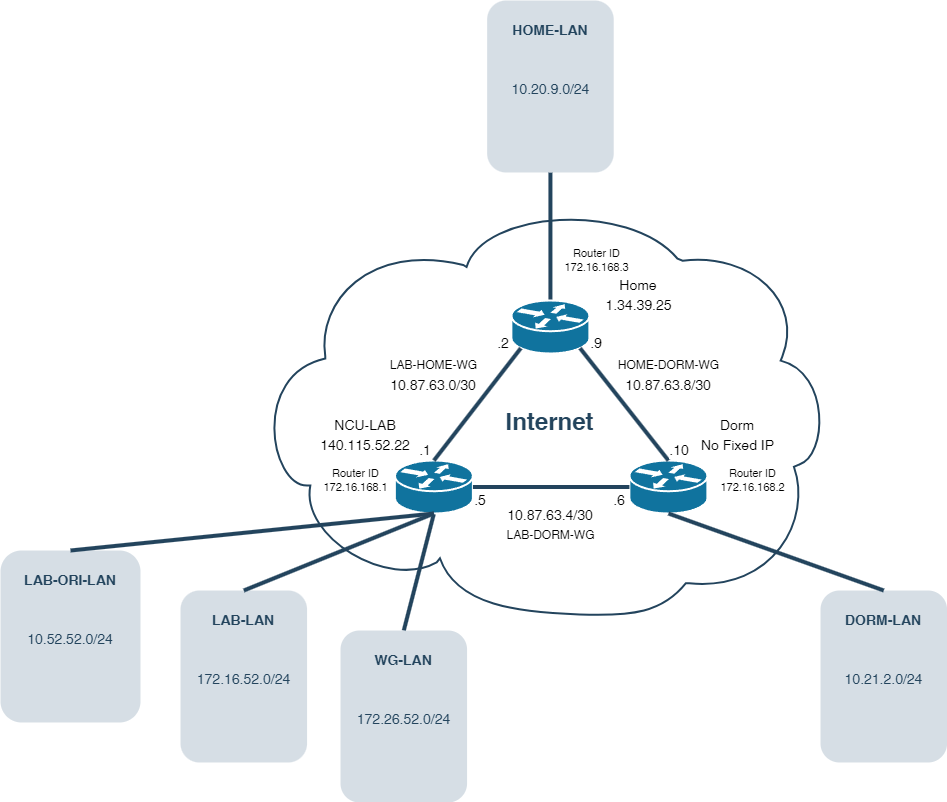

The diagram above was exported from draw.io. Its source (the exported page's mxGraphModel, read from the mxfile embedded in the PNG):
<mxGraphModel dx="2345" dy="949" grid="1" gridSize="10" guides="1" tooltips="1" connect="1" arrows="1" fold="1" page="1" pageScale="1" pageWidth="827" pageHeight="1169" background="none" math="0" shadow="0">
  <root>
    <mxCell id="0" />
    <mxCell id="1" parent="0" />
    <mxCell id="2109" value="" style="shape=mxgraph.cisco.storage.cloud;html=1;dashed=0;strokeColor=#23445D;fillColor=#ffffff;strokeWidth=2;fontFamily=Helvetica;fontSize=24;fontColor=#23445D;align=center;fontStyle=1" parent="1" vertex="1">
      <mxGeometry x="510" y="250" width="580" height="416" as="geometry" />
    </mxCell>
    <mxCell id="bn3MIN4MC_p7AoqIA86E-2337" style="edgeStyle=none;rounded=1;orthogonalLoop=1;jettySize=auto;html=1;exitX=0.5;exitY=0;exitDx=0;exitDy=0;entryX=0.5;entryY=1;entryDx=0;entryDy=0;entryPerimeter=0;strokeColor=#23445D;strokeWidth=4;align=center;verticalAlign=middle;fontFamily=Helvetica;fontSize=11;fontColor=default;labelBackgroundColor=default;endArrow=none;endFill=0;" edge="1" parent="1" source="bn3MIN4MC_p7AoqIA86E-2330" target="2134">
      <mxGeometry relative="1" as="geometry" />
    </mxCell>
    <mxCell id="bn3MIN4MC_p7AoqIA86E-2310" style="edgeStyle=none;rounded=1;orthogonalLoop=1;jettySize=auto;html=1;exitX=0.5;exitY=0;exitDx=0;exitDy=0;exitPerimeter=0;entryX=0.5;entryY=1;entryDx=0;entryDy=0;strokeColor=#23445D;strokeWidth=4;align=center;verticalAlign=middle;fontFamily=Helvetica;fontSize=11;fontColor=default;labelBackgroundColor=default;endArrow=none;endFill=0;" edge="1" parent="1" source="2132" target="bn3MIN4MC_p7AoqIA86E-2301">
      <mxGeometry relative="1" as="geometry" />
    </mxCell>
    <mxCell id="2132" value="" style="shape=mxgraph.cisco.routers.router;html=1;dashed=0;fillColor=#10739E;strokeColor=#ffffff;strokeWidth=2;verticalLabelPosition=bottom;verticalAlign=top;fontFamily=Helvetica;fontSize=36;fontColor=#FFB366" parent="1" vertex="1">
      <mxGeometry x="770.9300000000001" y="350" width="78" height="53" as="geometry" />
    </mxCell>
    <mxCell id="2134" value="" style="shape=mxgraph.cisco.routers.router;html=1;dashed=0;fillColor=#10739E;strokeColor=#ffffff;strokeWidth=2;verticalLabelPosition=bottom;verticalAlign=top;fontFamily=Helvetica;fontSize=36;fontColor=#FFB366" parent="1" vertex="1">
      <mxGeometry x="654.4300000000001" y="510" width="78" height="53" as="geometry" />
    </mxCell>
    <mxCell id="bn3MIN4MC_p7AoqIA86E-2270" value="" style="shape=mxgraph.cisco.routers.router;html=1;dashed=0;fillColor=#10739E;strokeColor=#ffffff;strokeWidth=2;verticalLabelPosition=bottom;verticalAlign=top;fontFamily=Helvetica;fontSize=36;fontColor=#FFB366" vertex="1" parent="1">
      <mxGeometry x="888.9300000000001" y="510" width="78" height="53" as="geometry" />
    </mxCell>
    <mxCell id="bn3MIN4MC_p7AoqIA86E-2280" style="edgeStyle=none;rounded=1;orthogonalLoop=1;jettySize=auto;html=1;exitX=1;exitY=0.5;exitDx=0;exitDy=0;exitPerimeter=0;entryX=0;entryY=0.5;entryDx=0;entryDy=0;entryPerimeter=0;strokeColor=#23445D;strokeWidth=4;align=center;verticalAlign=middle;fontFamily=Helvetica;fontSize=11;fontColor=default;labelBackgroundColor=default;endArrow=none;endFill=0;" edge="1" parent="1" source="2134" target="bn3MIN4MC_p7AoqIA86E-2270">
      <mxGeometry relative="1" as="geometry" />
    </mxCell>
    <mxCell id="bn3MIN4MC_p7AoqIA86E-2281" style="edgeStyle=none;rounded=1;orthogonalLoop=1;jettySize=auto;html=1;exitX=0.12;exitY=0.9;exitDx=0;exitDy=0;exitPerimeter=0;entryX=0.5;entryY=0;entryDx=0;entryDy=0;entryPerimeter=0;strokeColor=#23445D;strokeWidth=4;align=center;verticalAlign=middle;fontFamily=Helvetica;fontSize=11;fontColor=default;labelBackgroundColor=default;endArrow=none;endFill=0;" edge="1" parent="1" source="2132" target="2134">
      <mxGeometry relative="1" as="geometry" />
    </mxCell>
    <mxCell id="bn3MIN4MC_p7AoqIA86E-2282" style="edgeStyle=none;rounded=1;orthogonalLoop=1;jettySize=auto;html=1;exitX=0.88;exitY=0.9;exitDx=0;exitDy=0;exitPerimeter=0;entryX=0.5;entryY=0;entryDx=0;entryDy=0;entryPerimeter=0;strokeColor=#23445D;strokeWidth=4;align=center;verticalAlign=middle;fontFamily=Helvetica;fontSize=11;fontColor=default;labelBackgroundColor=default;endArrow=none;endFill=0;" edge="1" parent="1" source="2132" target="bn3MIN4MC_p7AoqIA86E-2270">
      <mxGeometry relative="1" as="geometry" />
    </mxCell>
    <mxCell id="bn3MIN4MC_p7AoqIA86E-2285" value="&lt;font style=&quot;font-size: 24px;&quot; color=&quot;#23445d&quot;&gt;Internet&lt;/font&gt;" style="rounded=1;whiteSpace=wrap;html=1;strokeColor=none;fillColor=none;fontSize=14;fontColor=#742B21;align=center;fontStyle=1;arcSize=50;" vertex="1" parent="1">
      <mxGeometry x="773.4300000000001" y="461" width="73" height="19" as="geometry" />
    </mxCell>
    <mxCell id="bn3MIN4MC_p7AoqIA86E-2287" value="&lt;font style=&quot;font-size: 14px;&quot;&gt;140.115.52.22&lt;/font&gt;" style="text;html=1;align=center;verticalAlign=middle;whiteSpace=wrap;rounded=0;fontFamily=Helvetica;fontSize=11;fontColor=default;labelBackgroundColor=default;" vertex="1" parent="1">
      <mxGeometry x="574.78" y="480" width="100" height="30" as="geometry" />
    </mxCell>
    <mxCell id="bn3MIN4MC_p7AoqIA86E-2288" value="&lt;font style=&quot;font-size: 14px;&quot;&gt;Home&lt;/font&gt;" style="text;html=1;align=center;verticalAlign=middle;whiteSpace=wrap;rounded=0;fontFamily=Helvetica;fontSize=11;fontColor=default;labelBackgroundColor=default;" vertex="1" parent="1">
      <mxGeometry x="868.4300000000001" y="320" width="60" height="30" as="geometry" />
    </mxCell>
    <mxCell id="bn3MIN4MC_p7AoqIA86E-2289" value="&lt;font style=&quot;font-size: 14px;&quot;&gt;1.34.39.25&lt;/font&gt;" style="text;html=1;align=center;verticalAlign=middle;whiteSpace=wrap;rounded=0;fontFamily=Helvetica;fontSize=11;fontColor=default;labelBackgroundColor=default;" vertex="1" parent="1">
      <mxGeometry x="848.9300000000001" y="340" width="99" height="30" as="geometry" />
    </mxCell>
    <mxCell id="bn3MIN4MC_p7AoqIA86E-2290" value="&lt;font style=&quot;font-size: 14px;&quot;&gt;Dorm&lt;/font&gt;" style="text;html=1;align=center;verticalAlign=middle;whiteSpace=wrap;rounded=0;fontFamily=Helvetica;fontSize=11;fontColor=default;labelBackgroundColor=default;" vertex="1" parent="1">
      <mxGeometry x="967.43" y="459.5" width="60" height="30" as="geometry" />
    </mxCell>
    <mxCell id="bn3MIN4MC_p7AoqIA86E-2291" value="&lt;font style=&quot;font-size: 14px;&quot;&gt;NCU-LAB&lt;/font&gt;" style="text;html=1;align=center;verticalAlign=middle;whiteSpace=wrap;rounded=0;fontFamily=Helvetica;fontSize=11;fontColor=default;labelBackgroundColor=default;" vertex="1" parent="1">
      <mxGeometry x="589.78" y="459.5" width="70" height="30" as="geometry" />
    </mxCell>
    <mxCell id="bn3MIN4MC_p7AoqIA86E-2292" value="&lt;font style=&quot;font-size: 14px;&quot;&gt;No Fixed IP&lt;/font&gt;" style="text;html=1;align=center;verticalAlign=middle;whiteSpace=wrap;rounded=0;fontFamily=Helvetica;fontSize=11;fontColor=default;labelBackgroundColor=default;" vertex="1" parent="1">
      <mxGeometry x="947.93" y="480" width="99" height="30" as="geometry" />
    </mxCell>
    <mxCell id="bn3MIN4MC_p7AoqIA86E-2309" value="" style="group" vertex="1" connectable="0" parent="1">
      <mxGeometry x="746.65" y="50" width="126.57" height="172" as="geometry" />
    </mxCell>
    <mxCell id="bn3MIN4MC_p7AoqIA86E-2301" value="&lt;font style=&quot;font-size: 14px;&quot;&gt;10.20.9.0/24&lt;/font&gt;" style="rounded=1;whiteSpace=wrap;html=1;strokeColor=none;fillColor=#BAC8D3;fontSize=24;fontColor=#23445D;align=center;opacity=60;" vertex="1" parent="bn3MIN4MC_p7AoqIA86E-2309">
      <mxGeometry width="126.57" height="172" as="geometry" />
    </mxCell>
    <mxCell id="bn3MIN4MC_p7AoqIA86E-2302" value="&lt;font color=&quot;#23445d&quot;&gt;HOME-LAN&lt;/font&gt;" style="rounded=1;whiteSpace=wrap;html=1;strokeColor=none;fillColor=none;fontSize=14;fontColor=#742B21;align=center;fontStyle=1" vertex="1" parent="bn3MIN4MC_p7AoqIA86E-2309">
      <mxGeometry x="18.220000000000027" y="20" width="90.14" height="19" as="geometry" />
    </mxCell>
    <mxCell id="bn3MIN4MC_p7AoqIA86E-2303" style="edgeStyle=orthogonalEdgeStyle;curved=1;rounded=0;jumpStyle=none;html=1;exitX=0.75;exitY=0;entryX=0.75;entryY=0;shadow=0;labelBackgroundColor=#ffffff;startArrow=none;startFill=0;endArrow=none;endFill=0;endSize=10;jettySize=auto;orthogonalLoop=1;strokeColor=#23445D;strokeWidth=2;fillColor=#F08705;fontFamily=Helvetica;fontSize=25;fontColor=#23445D;align=left;" edge="1" parent="bn3MIN4MC_p7AoqIA86E-2309" source="bn3MIN4MC_p7AoqIA86E-2302" target="bn3MIN4MC_p7AoqIA86E-2302">
      <mxGeometry relative="1" as="geometry" />
    </mxCell>
    <mxCell id="bn3MIN4MC_p7AoqIA86E-2304" style="edgeStyle=none;rounded=1;orthogonalLoop=1;jettySize=auto;html=1;exitX=0.75;exitY=1;exitDx=0;exitDy=0;strokeColor=#23445D;strokeWidth=4;align=center;verticalAlign=middle;fontFamily=Helvetica;fontSize=11;fontColor=default;labelBackgroundColor=default;endArrow=none;endFill=0;" edge="1" parent="bn3MIN4MC_p7AoqIA86E-2309" source="bn3MIN4MC_p7AoqIA86E-2302" target="bn3MIN4MC_p7AoqIA86E-2302">
      <mxGeometry relative="1" as="geometry" />
    </mxCell>
    <mxCell id="bn3MIN4MC_p7AoqIA86E-2311" value="" style="group" vertex="1" connectable="0" parent="1">
      <mxGeometry x="1080" y="640" width="126.57" height="172" as="geometry" />
    </mxCell>
    <mxCell id="bn3MIN4MC_p7AoqIA86E-2312" value="&lt;font style=&quot;font-size: 14px;&quot;&gt;10.21.2.0/24&lt;/font&gt;" style="rounded=1;whiteSpace=wrap;html=1;strokeColor=none;fillColor=#BAC8D3;fontSize=24;fontColor=#23445D;align=center;opacity=60;" vertex="1" parent="bn3MIN4MC_p7AoqIA86E-2311">
      <mxGeometry width="126.57" height="172" as="geometry" />
    </mxCell>
    <mxCell id="bn3MIN4MC_p7AoqIA86E-2313" value="&lt;font color=&quot;#23445d&quot;&gt;DORM-LAN&lt;/font&gt;" style="rounded=1;whiteSpace=wrap;html=1;strokeColor=none;fillColor=none;fontSize=14;fontColor=#742B21;align=center;fontStyle=1" vertex="1" parent="bn3MIN4MC_p7AoqIA86E-2311">
      <mxGeometry x="18.220000000000027" y="20" width="90.14" height="19" as="geometry" />
    </mxCell>
    <mxCell id="bn3MIN4MC_p7AoqIA86E-2314" style="edgeStyle=orthogonalEdgeStyle;curved=1;rounded=0;jumpStyle=none;html=1;exitX=0.75;exitY=0;entryX=0.75;entryY=0;shadow=0;labelBackgroundColor=#ffffff;startArrow=none;startFill=0;endArrow=none;endFill=0;endSize=10;jettySize=auto;orthogonalLoop=1;strokeColor=#23445D;strokeWidth=2;fillColor=#F08705;fontFamily=Helvetica;fontSize=25;fontColor=#23445D;align=left;" edge="1" parent="bn3MIN4MC_p7AoqIA86E-2311" source="bn3MIN4MC_p7AoqIA86E-2313" target="bn3MIN4MC_p7AoqIA86E-2313">
      <mxGeometry relative="1" as="geometry" />
    </mxCell>
    <mxCell id="bn3MIN4MC_p7AoqIA86E-2315" style="edgeStyle=none;rounded=1;orthogonalLoop=1;jettySize=auto;html=1;exitX=0.75;exitY=1;exitDx=0;exitDy=0;strokeColor=#23445D;strokeWidth=4;align=center;verticalAlign=middle;fontFamily=Helvetica;fontSize=11;fontColor=default;labelBackgroundColor=default;endArrow=none;endFill=0;" edge="1" parent="bn3MIN4MC_p7AoqIA86E-2311" source="bn3MIN4MC_p7AoqIA86E-2313" target="bn3MIN4MC_p7AoqIA86E-2313">
      <mxGeometry relative="1" as="geometry" />
    </mxCell>
    <mxCell id="bn3MIN4MC_p7AoqIA86E-2319" value="" style="group" vertex="1" connectable="0" parent="1">
      <mxGeometry x="260" y="600" width="140" height="172" as="geometry" />
    </mxCell>
    <mxCell id="bn3MIN4MC_p7AoqIA86E-2320" value="&lt;font style=&quot;font-size: 14px;&quot;&gt;10.52.52.0/24&lt;/font&gt;" style="rounded=1;whiteSpace=wrap;html=1;strokeColor=none;fillColor=#BAC8D3;fontSize=24;fontColor=#23445D;align=center;opacity=60;" vertex="1" parent="bn3MIN4MC_p7AoqIA86E-2319">
      <mxGeometry width="140" height="172" as="geometry" />
    </mxCell>
    <mxCell id="bn3MIN4MC_p7AoqIA86E-2321" value="&lt;font color=&quot;#23445d&quot;&gt;LAB-ORI-LAN&lt;/font&gt;" style="rounded=1;whiteSpace=wrap;html=1;strokeColor=none;fillColor=none;fontSize=14;fontColor=#742B21;align=center;fontStyle=1" vertex="1" parent="bn3MIN4MC_p7AoqIA86E-2319">
      <mxGeometry x="14.11" y="20" width="111.78" height="19" as="geometry" />
    </mxCell>
    <mxCell id="bn3MIN4MC_p7AoqIA86E-2322" style="edgeStyle=orthogonalEdgeStyle;curved=1;rounded=0;jumpStyle=none;html=1;exitX=0.75;exitY=0;entryX=0.75;entryY=0;shadow=0;labelBackgroundColor=#ffffff;startArrow=none;startFill=0;endArrow=none;endFill=0;endSize=10;jettySize=auto;orthogonalLoop=1;strokeColor=#23445D;strokeWidth=2;fillColor=#F08705;fontFamily=Helvetica;fontSize=25;fontColor=#23445D;align=left;" edge="1" parent="bn3MIN4MC_p7AoqIA86E-2319" source="bn3MIN4MC_p7AoqIA86E-2321" target="bn3MIN4MC_p7AoqIA86E-2321">
      <mxGeometry relative="1" as="geometry" />
    </mxCell>
    <mxCell id="bn3MIN4MC_p7AoqIA86E-2323" style="edgeStyle=none;rounded=1;orthogonalLoop=1;jettySize=auto;html=1;exitX=0.75;exitY=1;exitDx=0;exitDy=0;strokeColor=#23445D;strokeWidth=4;align=center;verticalAlign=middle;fontFamily=Helvetica;fontSize=11;fontColor=default;labelBackgroundColor=default;endArrow=none;endFill=0;" edge="1" parent="bn3MIN4MC_p7AoqIA86E-2319" source="bn3MIN4MC_p7AoqIA86E-2321" target="bn3MIN4MC_p7AoqIA86E-2321">
      <mxGeometry relative="1" as="geometry" />
    </mxCell>
    <mxCell id="bn3MIN4MC_p7AoqIA86E-2324" value="" style="group" vertex="1" connectable="0" parent="1">
      <mxGeometry x="440" y="640" width="126.57" height="172" as="geometry" />
    </mxCell>
    <mxCell id="bn3MIN4MC_p7AoqIA86E-2325" value="&lt;font style=&quot;font-size: 14px;&quot;&gt;172.16.52.0/24&lt;/font&gt;" style="rounded=1;whiteSpace=wrap;html=1;strokeColor=none;fillColor=#BAC8D3;fontSize=24;fontColor=#23445D;align=center;opacity=60;" vertex="1" parent="bn3MIN4MC_p7AoqIA86E-2324">
      <mxGeometry width="126.57" height="172" as="geometry" />
    </mxCell>
    <mxCell id="bn3MIN4MC_p7AoqIA86E-2326" value="&lt;font color=&quot;#23445d&quot;&gt;LAB-LAN&lt;/font&gt;" style="rounded=1;whiteSpace=wrap;html=1;strokeColor=none;fillColor=none;fontSize=14;fontColor=#742B21;align=center;fontStyle=1" vertex="1" parent="bn3MIN4MC_p7AoqIA86E-2324">
      <mxGeometry x="18.220000000000027" y="20" width="90.14" height="19" as="geometry" />
    </mxCell>
    <mxCell id="bn3MIN4MC_p7AoqIA86E-2327" style="edgeStyle=orthogonalEdgeStyle;curved=1;rounded=0;jumpStyle=none;html=1;exitX=0.75;exitY=0;entryX=0.75;entryY=0;shadow=0;labelBackgroundColor=#ffffff;startArrow=none;startFill=0;endArrow=none;endFill=0;endSize=10;jettySize=auto;orthogonalLoop=1;strokeColor=#23445D;strokeWidth=2;fillColor=#F08705;fontFamily=Helvetica;fontSize=25;fontColor=#23445D;align=left;" edge="1" parent="bn3MIN4MC_p7AoqIA86E-2324" source="bn3MIN4MC_p7AoqIA86E-2326" target="bn3MIN4MC_p7AoqIA86E-2326">
      <mxGeometry relative="1" as="geometry" />
    </mxCell>
    <mxCell id="bn3MIN4MC_p7AoqIA86E-2328" style="edgeStyle=none;rounded=1;orthogonalLoop=1;jettySize=auto;html=1;exitX=0.75;exitY=1;exitDx=0;exitDy=0;strokeColor=#23445D;strokeWidth=4;align=center;verticalAlign=middle;fontFamily=Helvetica;fontSize=11;fontColor=default;labelBackgroundColor=default;endArrow=none;endFill=0;" edge="1" parent="bn3MIN4MC_p7AoqIA86E-2324" source="bn3MIN4MC_p7AoqIA86E-2326" target="bn3MIN4MC_p7AoqIA86E-2326">
      <mxGeometry relative="1" as="geometry" />
    </mxCell>
    <mxCell id="bn3MIN4MC_p7AoqIA86E-2329" value="" style="group" vertex="1" connectable="0" parent="1">
      <mxGeometry x="600" y="680" width="126.57" height="172" as="geometry" />
    </mxCell>
    <mxCell id="bn3MIN4MC_p7AoqIA86E-2330" value="&lt;font style=&quot;font-size: 14px;&quot;&gt;172.26.52.0/24&lt;/font&gt;" style="rounded=1;whiteSpace=wrap;html=1;strokeColor=none;fillColor=#BAC8D3;fontSize=24;fontColor=#23445D;align=center;opacity=60;" vertex="1" parent="bn3MIN4MC_p7AoqIA86E-2329">
      <mxGeometry width="126.57" height="172" as="geometry" />
    </mxCell>
    <mxCell id="bn3MIN4MC_p7AoqIA86E-2331" value="&lt;font color=&quot;#23445d&quot;&gt;WG-LAN&lt;/font&gt;" style="rounded=1;whiteSpace=wrap;html=1;strokeColor=none;fillColor=none;fontSize=14;fontColor=#742B21;align=center;fontStyle=1" vertex="1" parent="bn3MIN4MC_p7AoqIA86E-2329">
      <mxGeometry x="18.220000000000027" y="20" width="90.14" height="19" as="geometry" />
    </mxCell>
    <mxCell id="bn3MIN4MC_p7AoqIA86E-2332" style="edgeStyle=orthogonalEdgeStyle;curved=1;rounded=0;jumpStyle=none;html=1;exitX=0.75;exitY=0;entryX=0.75;entryY=0;shadow=0;labelBackgroundColor=#ffffff;startArrow=none;startFill=0;endArrow=none;endFill=0;endSize=10;jettySize=auto;orthogonalLoop=1;strokeColor=#23445D;strokeWidth=2;fillColor=#F08705;fontFamily=Helvetica;fontSize=25;fontColor=#23445D;align=left;" edge="1" parent="bn3MIN4MC_p7AoqIA86E-2329" source="bn3MIN4MC_p7AoqIA86E-2331" target="bn3MIN4MC_p7AoqIA86E-2331">
      <mxGeometry relative="1" as="geometry" />
    </mxCell>
    <mxCell id="bn3MIN4MC_p7AoqIA86E-2333" style="edgeStyle=none;rounded=1;orthogonalLoop=1;jettySize=auto;html=1;exitX=0.75;exitY=1;exitDx=0;exitDy=0;strokeColor=#23445D;strokeWidth=4;align=center;verticalAlign=middle;fontFamily=Helvetica;fontSize=11;fontColor=default;labelBackgroundColor=default;endArrow=none;endFill=0;" edge="1" parent="bn3MIN4MC_p7AoqIA86E-2329" source="bn3MIN4MC_p7AoqIA86E-2331" target="bn3MIN4MC_p7AoqIA86E-2331">
      <mxGeometry relative="1" as="geometry" />
    </mxCell>
    <mxCell id="bn3MIN4MC_p7AoqIA86E-2360" style="edgeStyle=none;rounded=1;orthogonalLoop=1;jettySize=auto;html=1;entryX=0.5;entryY=0;entryDx=0;entryDy=0;strokeColor=#23445D;strokeWidth=4;align=center;verticalAlign=middle;fontFamily=Helvetica;fontSize=11;fontColor=default;labelBackgroundColor=default;endArrow=none;endFill=0;" edge="1" parent="bn3MIN4MC_p7AoqIA86E-2329" source="bn3MIN4MC_p7AoqIA86E-2331" target="bn3MIN4MC_p7AoqIA86E-2331">
      <mxGeometry relative="1" as="geometry" />
    </mxCell>
    <mxCell id="bn3MIN4MC_p7AoqIA86E-2334" style="edgeStyle=none;rounded=1;orthogonalLoop=1;jettySize=auto;html=1;exitX=0.5;exitY=0;exitDx=0;exitDy=0;entryX=0.5;entryY=1;entryDx=0;entryDy=0;entryPerimeter=0;strokeColor=#23445D;strokeWidth=4;align=center;verticalAlign=middle;fontFamily=Helvetica;fontSize=11;fontColor=default;labelBackgroundColor=default;endArrow=none;endFill=0;" edge="1" parent="1" source="bn3MIN4MC_p7AoqIA86E-2320" target="2134">
      <mxGeometry relative="1" as="geometry" />
    </mxCell>
    <mxCell id="bn3MIN4MC_p7AoqIA86E-2335" style="edgeStyle=none;rounded=1;orthogonalLoop=1;jettySize=auto;html=1;exitX=0.5;exitY=0;exitDx=0;exitDy=0;entryX=0.5;entryY=1;entryDx=0;entryDy=0;entryPerimeter=0;strokeColor=#23445D;strokeWidth=4;align=center;verticalAlign=middle;fontFamily=Helvetica;fontSize=11;fontColor=default;labelBackgroundColor=default;endArrow=none;endFill=0;" edge="1" parent="1" source="bn3MIN4MC_p7AoqIA86E-2312" target="bn3MIN4MC_p7AoqIA86E-2270">
      <mxGeometry relative="1" as="geometry" />
    </mxCell>
    <mxCell id="bn3MIN4MC_p7AoqIA86E-2336" style="edgeStyle=none;rounded=1;orthogonalLoop=1;jettySize=auto;html=1;exitX=0.5;exitY=0;exitDx=0;exitDy=0;entryX=0.5;entryY=1;entryDx=0;entryDy=0;entryPerimeter=0;strokeColor=#23445D;strokeWidth=4;align=center;verticalAlign=middle;fontFamily=Helvetica;fontSize=11;fontColor=default;labelBackgroundColor=default;endArrow=none;endFill=0;" edge="1" parent="1" source="bn3MIN4MC_p7AoqIA86E-2325" target="2134">
      <mxGeometry relative="1" as="geometry" />
    </mxCell>
    <mxCell id="bn3MIN4MC_p7AoqIA86E-2339" value="&lt;span style=&quot;font-size: 14px;&quot;&gt;10.87.63.0/30&lt;/span&gt;" style="text;html=1;align=center;verticalAlign=middle;whiteSpace=wrap;rounded=0;fontFamily=Helvetica;fontSize=11;fontColor=default;labelBackgroundColor=default;" vertex="1" parent="1">
      <mxGeometry x="643.4300000000001" y="420" width="100" height="30" as="geometry" />
    </mxCell>
    <mxCell id="bn3MIN4MC_p7AoqIA86E-2340" value="&lt;span style=&quot;font-size: 14px;&quot;&gt;10.87.63.4/30&lt;/span&gt;" style="text;html=1;align=center;verticalAlign=middle;whiteSpace=wrap;rounded=0;fontFamily=Helvetica;fontSize=11;fontColor=default;labelBackgroundColor=default;" vertex="1" parent="1">
      <mxGeometry x="759.94" y="550" width="100" height="30" as="geometry" />
    </mxCell>
    <mxCell id="bn3MIN4MC_p7AoqIA86E-2341" value="&lt;span style=&quot;font-size: 14px;&quot;&gt;10.87.63.8/30&lt;/span&gt;" style="text;html=1;align=center;verticalAlign=middle;whiteSpace=wrap;rounded=0;fontFamily=Helvetica;fontSize=11;fontColor=default;labelBackgroundColor=default;" vertex="1" parent="1">
      <mxGeometry x="877.9300000000001" y="420" width="100" height="30" as="geometry" />
    </mxCell>
    <mxCell id="bn3MIN4MC_p7AoqIA86E-2342" value="&lt;font style=&quot;font-size: 14px;&quot;&gt;.1&lt;/font&gt;" style="text;html=1;align=center;verticalAlign=middle;whiteSpace=wrap;rounded=0;fontFamily=Helvetica;fontSize=11;fontColor=default;labelBackgroundColor=default;" vertex="1" parent="1">
      <mxGeometry x="674.78" y="489.5" width="20" height="20" as="geometry" />
    </mxCell>
    <mxCell id="bn3MIN4MC_p7AoqIA86E-2344" value="&lt;font style=&quot;font-size: 14px;&quot;&gt;.2&lt;/font&gt;" style="text;html=1;align=center;verticalAlign=middle;whiteSpace=wrap;rounded=0;fontFamily=Helvetica;fontSize=11;fontColor=default;labelBackgroundColor=default;" vertex="1" parent="1">
      <mxGeometry x="753.4300000000001" y="383" width="20" height="20" as="geometry" />
    </mxCell>
    <mxCell id="bn3MIN4MC_p7AoqIA86E-2345" value="&lt;font style=&quot;font-size: 14px;&quot;&gt;.5&lt;/font&gt;" style="text;html=1;align=center;verticalAlign=middle;whiteSpace=wrap;rounded=0;fontFamily=Helvetica;fontSize=11;fontColor=default;labelBackgroundColor=default;" vertex="1" parent="1">
      <mxGeometry x="730.29" y="540" width="20" height="20" as="geometry" />
    </mxCell>
    <mxCell id="bn3MIN4MC_p7AoqIA86E-2346" value="&lt;font style=&quot;font-size: 14px;&quot;&gt;.6&lt;/font&gt;" style="text;html=1;align=center;verticalAlign=middle;whiteSpace=wrap;rounded=0;fontFamily=Helvetica;fontSize=11;fontColor=default;labelBackgroundColor=default;" vertex="1" parent="1">
      <mxGeometry x="868.9300000000001" y="540" width="20" height="20" as="geometry" />
    </mxCell>
    <mxCell id="bn3MIN4MC_p7AoqIA86E-2350" value="&lt;font style=&quot;font-size: 14px;&quot;&gt;.10&lt;/font&gt;" style="text;html=1;align=center;verticalAlign=middle;whiteSpace=wrap;rounded=0;fontFamily=Helvetica;fontSize=11;fontColor=default;labelBackgroundColor=default;" vertex="1" parent="1">
      <mxGeometry x="928.9300000000001" y="490" width="20" height="20" as="geometry" />
    </mxCell>
    <mxCell id="bn3MIN4MC_p7AoqIA86E-2351" value="&lt;font style=&quot;font-size: 14px;&quot;&gt;.9&lt;/font&gt;" style="text;html=1;align=center;verticalAlign=middle;whiteSpace=wrap;rounded=0;fontFamily=Helvetica;fontSize=11;fontColor=default;labelBackgroundColor=default;" vertex="1" parent="1">
      <mxGeometry x="846.4300000000001" y="383" width="20" height="20" as="geometry" />
    </mxCell>
    <mxCell id="bn3MIN4MC_p7AoqIA86E-2354" value="&lt;font style=&quot;font-size: 12px;&quot;&gt;LAB-HOME-WG&lt;/font&gt;" style="text;html=1;align=center;verticalAlign=middle;resizable=0;points=[];autosize=1;strokeColor=none;fillColor=none;fontFamily=Helvetica;fontSize=11;fontColor=default;labelBackgroundColor=default;" vertex="1" parent="1">
      <mxGeometry x="638.4300000000001" y="400" width="110" height="30" as="geometry" />
    </mxCell>
    <mxCell id="bn3MIN4MC_p7AoqIA86E-2355" value="&lt;font style=&quot;font-size: 12px;&quot;&gt;HOME-DORM-WG&lt;/font&gt;" style="text;html=1;align=center;verticalAlign=middle;resizable=0;points=[];autosize=1;strokeColor=none;fillColor=none;fontFamily=Helvetica;fontSize=11;fontColor=default;labelBackgroundColor=default;" vertex="1" parent="1">
      <mxGeometry x="867.9300000000001" y="400" width="120" height="30" as="geometry" />
    </mxCell>
    <mxCell id="bn3MIN4MC_p7AoqIA86E-2356" value="&lt;font style=&quot;font-size: 12px;&quot;&gt;LAB-DORM-WG&lt;/font&gt;" style="text;html=1;align=center;verticalAlign=middle;resizable=0;points=[];autosize=1;strokeColor=none;fillColor=none;fontFamily=Helvetica;fontSize=11;fontColor=default;labelBackgroundColor=default;" vertex="1" parent="1">
      <mxGeometry x="754.94" y="570" width="110" height="30" as="geometry" />
    </mxCell>
    <mxCell id="bn3MIN4MC_p7AoqIA86E-2357" value="Router ID&lt;br&gt;172.16.168.1" style="text;html=1;align=center;verticalAlign=middle;resizable=0;points=[];autosize=1;strokeColor=none;fillColor=none;fontFamily=Helvetica;fontSize=11;fontColor=default;labelBackgroundColor=default;" vertex="1" parent="1">
      <mxGeometry x="569.78" y="509.5" width="90" height="40" as="geometry" />
    </mxCell>
    <mxCell id="bn3MIN4MC_p7AoqIA86E-2358" value="Router ID&lt;br&gt;172.16.168.2" style="text;html=1;align=center;verticalAlign=middle;resizable=0;points=[];autosize=1;strokeColor=none;fillColor=none;fontFamily=Helvetica;fontSize=11;fontColor=default;labelBackgroundColor=default;" vertex="1" parent="1">
      <mxGeometry x="967.43" y="509.5" width="90" height="40" as="geometry" />
    </mxCell>
    <mxCell id="bn3MIN4MC_p7AoqIA86E-2359" value="Router ID&lt;br&gt;172.16.168.3" style="text;html=1;align=center;verticalAlign=middle;resizable=0;points=[];autosize=1;strokeColor=none;fillColor=none;fontFamily=Helvetica;fontSize=11;fontColor=default;labelBackgroundColor=default;" vertex="1" parent="1">
      <mxGeometry x="811.4300000000001" y="290" width="90" height="40" as="geometry" />
    </mxCell>
  </root>
</mxGraphModel>